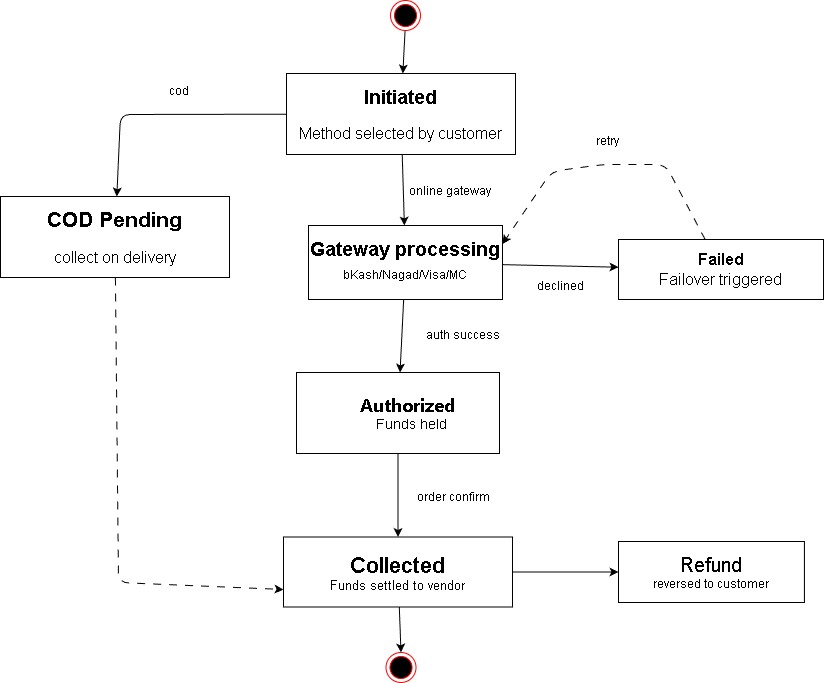

The diagram above was exported from draw.io. Its source (the exported page's mxGraphModel, read from the mxfile embedded in the PNG):
<mxGraphModel dx="1282" dy="1106" grid="1" gridSize="10" guides="1" tooltips="1" connect="1" arrows="1" fold="1" page="0" pageScale="1" pageWidth="850" pageHeight="1100" background="#ffffff" math="0" shadow="0">
  <root>
    <mxCell id="0" />
    <mxCell id="1" parent="0" />
    <mxCell id="8" value="" style="edgeStyle=none;html=1;" parent="1" source="2" target="7" edge="1">
      <mxGeometry relative="1" as="geometry">
        <Array as="points" />
      </mxGeometry>
    </mxCell>
    <mxCell id="2" value="" style="ellipse;html=1;shape=endState;fillColor=#000000;strokeColor=#ff0000;" parent="1" vertex="1">
      <mxGeometry x="192" y="78" width="30" height="30" as="geometry" />
    </mxCell>
    <mxCell id="9" style="edgeStyle=none;html=1;" parent="1" source="7" target="10" edge="1">
      <mxGeometry relative="1" as="geometry">
        <mxPoint x="175" y="258.2950439453125" as="targetPoint" />
      </mxGeometry>
    </mxCell>
    <mxCell id="53" value="" style="edgeStyle=none;html=1;" edge="1" parent="1" source="7" target="52">
      <mxGeometry relative="1" as="geometry">
        <Array as="points">
          <mxPoint x="-78" y="192" />
        </Array>
      </mxGeometry>
    </mxCell>
    <mxCell id="7" value="&lt;b style=&quot;&quot;&gt;&lt;font style=&quot;font-size: 19px;&quot;&gt;Initiated&lt;/font&gt;&lt;/b&gt;&lt;br&gt;&lt;div&gt;&lt;b&gt;&lt;br&gt;&lt;/b&gt;&lt;/div&gt;&lt;div&gt;&lt;span style=&quot;font-size: 16px;&quot;&gt;Method selected by customer&lt;/span&gt;&lt;/div&gt;" style="html=1;whiteSpace=wrap;" parent="1" vertex="1">
      <mxGeometry x="88" y="151" width="229" height="81" as="geometry" />
    </mxCell>
    <mxCell id="12" style="edgeStyle=none;html=1;" parent="1" source="10" target="13" edge="1">
      <mxGeometry relative="1" as="geometry">
        <mxPoint x="180" y="380.2150573730469" as="targetPoint" />
      </mxGeometry>
    </mxCell>
    <mxCell id="20" style="edgeStyle=none;html=1;" parent="1" source="10" target="21" edge="1">
      <mxGeometry relative="1" as="geometry">
        <mxPoint x="365.76502990722656" y="306" as="targetPoint" />
      </mxGeometry>
    </mxCell>
    <mxCell id="10" value="&lt;b style=&quot;line-height: 190%;&quot;&gt;&lt;font style=&quot;font-size: 19px;&quot;&gt;Gateway processing&lt;/font&gt;&lt;/b&gt;&lt;div style=&quot;line-height: 190%;&quot;&gt;bKash/Nagad/Visa/MC&lt;/div&gt;" style="html=1;whiteSpace=wrap;" parent="1" vertex="1">
      <mxGeometry x="110" y="303" width="194" height="74" as="geometry" />
    </mxCell>
    <mxCell id="17" style="edgeStyle=none;html=1;" parent="1" source="13" target="18" edge="1">
      <mxGeometry relative="1" as="geometry">
        <mxPoint x="184.5" y="544.3750610351562" as="targetPoint" />
      </mxGeometry>
    </mxCell>
    <mxCell id="13" value="&lt;div style=&quot;text-align: start;&quot;&gt;&lt;font face=&quot;Anthropic Sans, -apple-system, BlinkMacSystemFont, Segoe UI, sans-serif&quot;&gt;&lt;span style=&quot;font-size: 18px; text-wrap-mode: nowrap;&quot;&gt;&lt;b&gt;&amp;nbsp; &amp;nbsp; Authorized&lt;/b&gt;&lt;/span&gt;&lt;/font&gt;&lt;/div&gt;&lt;div&gt;&lt;div style=&quot;text-align: start;&quot;&gt;&lt;span style=&quot;color: rgb(0, 0, 0); text-align: center; text-wrap-mode: nowrap;&quot;&gt;&lt;font style=&quot;font-size: 14px;&quot;&gt;&amp;nbsp; &amp;nbsp; &amp;nbsp; &amp;nbsp; &amp;nbsp;Funds held&lt;/font&gt;&lt;/span&gt;&lt;/div&gt;&lt;/div&gt;" style="html=1;whiteSpace=wrap;" parent="1" vertex="1">
      <mxGeometry x="98" y="450" width="203" height="81" as="geometry" />
    </mxCell>
    <mxCell id="33" style="edgeStyle=none;html=1;entryX=0.5;entryY=0;entryDx=0;entryDy=0;" parent="1" source="18" target="50" edge="1">
      <mxGeometry relative="1" as="geometry">
        <mxPoint x="170" y="720" as="targetPoint" />
      </mxGeometry>
    </mxCell>
    <mxCell id="18" value="&lt;b style=&quot;&quot;&gt;&lt;font style=&quot;font-size: 22px;&quot;&gt;Collected&lt;/font&gt;&lt;/b&gt;&lt;br&gt;&lt;div&gt;&lt;span style=&quot;font-size: 13px;&quot;&gt;Funds settled to vendor&lt;/span&gt;&lt;/div&gt;" style="html=1;whiteSpace=wrap;" parent="1" vertex="1">
      <mxGeometry x="85" y="614.5" width="229" height="70" as="geometry" />
    </mxCell>
    <mxCell id="39" style="edgeStyle=none;html=1;entryX=1;entryY=0.25;entryDx=0;entryDy=0;dashed=1;dashPattern=8 8;" parent="1" source="21" target="10" edge="1">
      <mxGeometry relative="1" as="geometry">
        <Array as="points">
          <mxPoint x="467" y="242" />
          <mxPoint x="404" y="242" />
          <mxPoint x="353" y="249" />
        </Array>
      </mxGeometry>
    </mxCell>
    <mxCell id="21" value="&lt;b&gt;&lt;font style=&quot;font-size: 16px;&quot;&gt;Failed&lt;/font&gt;&lt;/b&gt;&lt;div&gt;&lt;font style=&quot;font-size: 16px;&quot;&gt;Failover triggered&lt;/font&gt;&lt;/div&gt;" style="html=1;whiteSpace=wrap;" parent="1" vertex="1">
      <mxGeometry x="420" y="317" width="205" height="60" as="geometry" />
    </mxCell>
    <mxCell id="22" value="declined" style="text;html=1;align=center;verticalAlign=middle;resizable=0;points=[];autosize=1;strokeColor=none;fillColor=none;" parent="1" vertex="1">
      <mxGeometry x="330" y="351" width="64" height="26" as="geometry" />
    </mxCell>
    <mxCell id="40" value="retry" style="text;html=1;align=center;verticalAlign=middle;resizable=0;points=[];autosize=1;strokeColor=none;fillColor=none;" parent="1" vertex="1">
      <mxGeometry x="387" y="206" width="43" height="26" as="geometry" />
    </mxCell>
    <mxCell id="44" style="edgeStyle=none;html=1;exitX=1;exitY=0.5;exitDx=0;exitDy=0;" parent="1" source="18" target="45" edge="1">
      <mxGeometry relative="1" as="geometry">
        <mxPoint x="358.0850067138672" y="872" as="targetPoint" />
        <mxPoint x="282" y="872.7691865903084" as="sourcePoint" />
      </mxGeometry>
    </mxCell>
    <mxCell id="45" value="&lt;font style=&quot;font-size: 20px;&quot;&gt;Refund&lt;/font&gt;&lt;div&gt;reversed to customer&lt;/div&gt;" style="html=1;whiteSpace=wrap;" parent="1" vertex="1">
      <mxGeometry x="420" y="619" width="185.91" height="61" as="geometry" />
    </mxCell>
    <mxCell id="50" value="" style="ellipse;html=1;shape=endState;fillColor=#000000;strokeColor=#ff0000;" parent="1" vertex="1">
      <mxGeometry x="187.505" y="729.99509765625" width="30" height="30" as="geometry" />
    </mxCell>
    <mxCell id="51" value="online gateway" style="text;html=1;align=center;verticalAlign=middle;resizable=0;points=[];autosize=1;strokeColor=none;fillColor=none;" vertex="1" parent="1">
      <mxGeometry x="200" y="256" width="101" height="26" as="geometry" />
    </mxCell>
    <mxCell id="58" style="edgeStyle=none;html=1;entryX=0;entryY=0.75;entryDx=0;entryDy=0;dashed=1;dashPattern=8 8;" edge="1" parent="1" source="52" target="18">
      <mxGeometry relative="1" as="geometry">
        <Array as="points">
          <mxPoint x="-80" y="660" />
        </Array>
      </mxGeometry>
    </mxCell>
    <mxCell id="52" value="&lt;b style=&quot;&quot;&gt;&lt;font style=&quot;font-size: 21px;&quot;&gt;COD Pending&lt;/font&gt;&lt;/b&gt;&lt;div&gt;&lt;div&gt;&lt;b&gt;&lt;br&gt;&lt;/b&gt;&lt;/div&gt;&lt;div&gt;&lt;span style=&quot;font-size: 16px;&quot;&gt;collect on delivery&lt;/span&gt;&lt;/div&gt;&lt;/div&gt;" style="html=1;whiteSpace=wrap;" vertex="1" parent="1">
      <mxGeometry x="-198" y="274" width="229" height="81" as="geometry" />
    </mxCell>
    <mxCell id="54" value="cod" style="text;html=1;align=center;verticalAlign=middle;resizable=0;points=[];autosize=1;strokeColor=none;fillColor=none;" vertex="1" parent="1">
      <mxGeometry x="-39.5" y="156" width="38" height="26" as="geometry" />
    </mxCell>
    <mxCell id="55" value="auth success" style="text;html=1;align=center;verticalAlign=middle;resizable=0;points=[];autosize=1;strokeColor=none;fillColor=none;" vertex="1" parent="1">
      <mxGeometry x="214" y="398" width="100" height="30" as="geometry" />
    </mxCell>
    <mxCell id="56" value="order confirm" style="text;html=1;align=center;verticalAlign=middle;resizable=0;points=[];autosize=1;strokeColor=none;fillColor=none;" vertex="1" parent="1">
      <mxGeometry x="204.5" y="560" width="100" height="30" as="geometry" />
    </mxCell>
  </root>
</mxGraphModel>